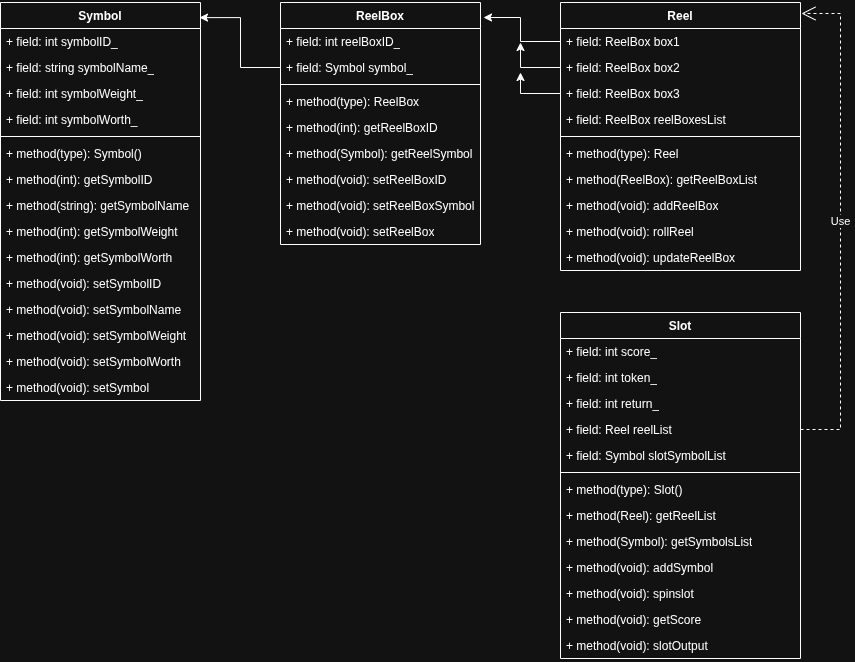

The diagram above was exported from draw.io. Its source (the exported page's mxGraphModel, read from the mxfile embedded in the PNG):
<mxGraphModel dx="1625" dy="1968" grid="1" gridSize="10" guides="1" tooltips="1" connect="1" arrows="1" fold="1" page="1" pageScale="1" pageWidth="827" pageHeight="1169" math="0" shadow="0">
  <root>
    <mxCell id="0" />
    <mxCell id="1" parent="0" />
    <mxCell id="TumhoPkQ5tu8hdB40SAf-1" parent="1" style="swimlane;fontStyle=1;align=center;verticalAlign=top;childLayout=stackLayout;horizontal=1;startSize=26;horizontalStack=0;resizeParent=1;resizeParentMax=0;resizeLast=0;collapsible=1;marginBottom=0;whiteSpace=wrap;html=1;" value="Symbol" vertex="1">
      <mxGeometry height="398" width="200" as="geometry" />
    </mxCell>
    <mxCell id="TumhoPkQ5tu8hdB40SAf-2" parent="TumhoPkQ5tu8hdB40SAf-1" style="text;strokeColor=none;fillColor=none;align=left;verticalAlign=top;spacingLeft=4;spacingRight=4;overflow=hidden;rotatable=0;points=[[0,0.5],[1,0.5]];portConstraint=eastwest;whiteSpace=wrap;html=1;" value="+ field: int symbolID_" vertex="1">
      <mxGeometry height="26" width="200" y="26" as="geometry" />
    </mxCell>
    <mxCell id="TumhoPkQ5tu8hdB40SAf-5" parent="TumhoPkQ5tu8hdB40SAf-1" style="text;strokeColor=none;fillColor=none;align=left;verticalAlign=top;spacingLeft=4;spacingRight=4;overflow=hidden;rotatable=0;points=[[0,0.5],[1,0.5]];portConstraint=eastwest;whiteSpace=wrap;html=1;" value="+ field: string symbolName_" vertex="1">
      <mxGeometry height="26" width="200" y="52" as="geometry" />
    </mxCell>
    <mxCell id="TumhoPkQ5tu8hdB40SAf-7" parent="TumhoPkQ5tu8hdB40SAf-1" style="text;strokeColor=none;fillColor=none;align=left;verticalAlign=top;spacingLeft=4;spacingRight=4;overflow=hidden;rotatable=0;points=[[0,0.5],[1,0.5]];portConstraint=eastwest;whiteSpace=wrap;html=1;" value="+ field: int symbolWeight_" vertex="1">
      <mxGeometry height="26" width="200" y="78" as="geometry" />
    </mxCell>
    <mxCell id="TumhoPkQ5tu8hdB40SAf-6" parent="TumhoPkQ5tu8hdB40SAf-1" style="text;strokeColor=none;fillColor=none;align=left;verticalAlign=top;spacingLeft=4;spacingRight=4;overflow=hidden;rotatable=0;points=[[0,0.5],[1,0.5]];portConstraint=eastwest;whiteSpace=wrap;html=1;" value="+ field: int symbolWorth_" vertex="1">
      <mxGeometry height="26" width="200" y="104" as="geometry" />
    </mxCell>
    <mxCell id="TumhoPkQ5tu8hdB40SAf-3" parent="TumhoPkQ5tu8hdB40SAf-1" style="line;strokeWidth=1;fillColor=none;align=left;verticalAlign=middle;spacingTop=-1;spacingLeft=3;spacingRight=3;rotatable=0;labelPosition=right;points=[];portConstraint=eastwest;strokeColor=inherit;" value="" vertex="1">
      <mxGeometry height="8" width="200" y="130" as="geometry" />
    </mxCell>
    <mxCell id="TumhoPkQ5tu8hdB40SAf-4" parent="TumhoPkQ5tu8hdB40SAf-1" style="text;strokeColor=none;fillColor=none;align=left;verticalAlign=top;spacingLeft=4;spacingRight=4;overflow=hidden;rotatable=0;points=[[0,0.5],[1,0.5]];portConstraint=eastwest;whiteSpace=wrap;html=1;" value="+ method(type): Symbol()" vertex="1">
      <mxGeometry height="26" width="200" y="138" as="geometry" />
    </mxCell>
    <mxCell id="TumhoPkQ5tu8hdB40SAf-8" parent="TumhoPkQ5tu8hdB40SAf-1" style="text;strokeColor=none;fillColor=none;align=left;verticalAlign=top;spacingLeft=4;spacingRight=4;overflow=hidden;rotatable=0;points=[[0,0.5],[1,0.5]];portConstraint=eastwest;whiteSpace=wrap;html=1;" value="+ method(int): getSymbolID" vertex="1">
      <mxGeometry height="26" width="200" y="164" as="geometry" />
    </mxCell>
    <mxCell id="TumhoPkQ5tu8hdB40SAf-9" parent="TumhoPkQ5tu8hdB40SAf-1" style="text;strokeColor=none;fillColor=none;align=left;verticalAlign=top;spacingLeft=4;spacingRight=4;overflow=hidden;rotatable=0;points=[[0,0.5],[1,0.5]];portConstraint=eastwest;whiteSpace=wrap;html=1;" value="+ method(string): getSymbolName" vertex="1">
      <mxGeometry height="26" width="200" y="190" as="geometry" />
    </mxCell>
    <mxCell id="TumhoPkQ5tu8hdB40SAf-10" parent="TumhoPkQ5tu8hdB40SAf-1" style="text;strokeColor=none;fillColor=none;align=left;verticalAlign=top;spacingLeft=4;spacingRight=4;overflow=hidden;rotatable=0;points=[[0,0.5],[1,0.5]];portConstraint=eastwest;whiteSpace=wrap;html=1;" value="+ method(int): getSymbolWeight" vertex="1">
      <mxGeometry height="26" width="200" y="216" as="geometry" />
    </mxCell>
    <mxCell id="TumhoPkQ5tu8hdB40SAf-11" parent="TumhoPkQ5tu8hdB40SAf-1" style="text;strokeColor=none;fillColor=none;align=left;verticalAlign=top;spacingLeft=4;spacingRight=4;overflow=hidden;rotatable=0;points=[[0,0.5],[1,0.5]];portConstraint=eastwest;whiteSpace=wrap;html=1;" value="+ method(int): getSymbolWorth" vertex="1">
      <mxGeometry height="26" width="200" y="242" as="geometry" />
    </mxCell>
    <mxCell id="TumhoPkQ5tu8hdB40SAf-12" parent="TumhoPkQ5tu8hdB40SAf-1" style="text;strokeColor=none;fillColor=none;align=left;verticalAlign=top;spacingLeft=4;spacingRight=4;overflow=hidden;rotatable=0;points=[[0,0.5],[1,0.5]];portConstraint=eastwest;whiteSpace=wrap;html=1;" value="+ method(void): setSymbolID" vertex="1">
      <mxGeometry height="26" width="200" y="268" as="geometry" />
    </mxCell>
    <mxCell id="TumhoPkQ5tu8hdB40SAf-13" parent="TumhoPkQ5tu8hdB40SAf-1" style="text;strokeColor=none;fillColor=none;align=left;verticalAlign=top;spacingLeft=4;spacingRight=4;overflow=hidden;rotatable=0;points=[[0,0.5],[1,0.5]];portConstraint=eastwest;whiteSpace=wrap;html=1;" value="+ method(void): setSymbolName" vertex="1">
      <mxGeometry height="26" width="200" y="294" as="geometry" />
    </mxCell>
    <mxCell id="TumhoPkQ5tu8hdB40SAf-14" parent="TumhoPkQ5tu8hdB40SAf-1" style="text;strokeColor=none;fillColor=none;align=left;verticalAlign=top;spacingLeft=4;spacingRight=4;overflow=hidden;rotatable=0;points=[[0,0.5],[1,0.5]];portConstraint=eastwest;whiteSpace=wrap;html=1;" value="+ method(void): setSymbolWeight" vertex="1">
      <mxGeometry height="26" width="200" y="320" as="geometry" />
    </mxCell>
    <mxCell id="TumhoPkQ5tu8hdB40SAf-15" parent="TumhoPkQ5tu8hdB40SAf-1" style="text;strokeColor=none;fillColor=none;align=left;verticalAlign=top;spacingLeft=4;spacingRight=4;overflow=hidden;rotatable=0;points=[[0,0.5],[1,0.5]];portConstraint=eastwest;whiteSpace=wrap;html=1;" value="+ method(void): setSymbolWorth" vertex="1">
      <mxGeometry height="26" width="200" y="346" as="geometry" />
    </mxCell>
    <mxCell id="TumhoPkQ5tu8hdB40SAf-16" parent="TumhoPkQ5tu8hdB40SAf-1" style="text;strokeColor=none;fillColor=none;align=left;verticalAlign=top;spacingLeft=4;spacingRight=4;overflow=hidden;rotatable=0;points=[[0,0.5],[1,0.5]];portConstraint=eastwest;whiteSpace=wrap;html=1;" value="+ method(void): setSymbol" vertex="1">
      <mxGeometry height="26" width="200" y="372" as="geometry" />
    </mxCell>
    <mxCell id="TumhoPkQ5tu8hdB40SAf-17" parent="1" style="swimlane;fontStyle=1;align=center;verticalAlign=top;childLayout=stackLayout;horizontal=1;startSize=26;horizontalStack=0;resizeParent=1;resizeParentMax=0;resizeLast=0;collapsible=1;marginBottom=0;whiteSpace=wrap;html=1;" value="ReelBox" vertex="1">
      <mxGeometry height="242" width="200" x="280" as="geometry" />
    </mxCell>
    <mxCell id="TumhoPkQ5tu8hdB40SAf-18" parent="TumhoPkQ5tu8hdB40SAf-17" style="text;strokeColor=none;fillColor=none;align=left;verticalAlign=top;spacingLeft=4;spacingRight=4;overflow=hidden;rotatable=0;points=[[0,0.5],[1,0.5]];portConstraint=eastwest;whiteSpace=wrap;html=1;" value="+ field: int reelBoxID_" vertex="1">
      <mxGeometry height="26" width="200" y="26" as="geometry" />
    </mxCell>
    <mxCell id="TumhoPkQ5tu8hdB40SAf-21" parent="TumhoPkQ5tu8hdB40SAf-17" style="text;strokeColor=none;fillColor=none;align=left;verticalAlign=top;spacingLeft=4;spacingRight=4;overflow=hidden;rotatable=0;points=[[0,0.5],[1,0.5]];portConstraint=eastwest;whiteSpace=wrap;html=1;" value="+ field: Symbol symbol_" vertex="1">
      <mxGeometry height="26" width="200" y="52" as="geometry" />
    </mxCell>
    <mxCell id="TumhoPkQ5tu8hdB40SAf-19" parent="TumhoPkQ5tu8hdB40SAf-17" style="line;strokeWidth=1;fillColor=none;align=left;verticalAlign=middle;spacingTop=-1;spacingLeft=3;spacingRight=3;rotatable=0;labelPosition=right;points=[];portConstraint=eastwest;strokeColor=inherit;" value="" vertex="1">
      <mxGeometry height="8" width="200" y="78" as="geometry" />
    </mxCell>
    <mxCell id="TumhoPkQ5tu8hdB40SAf-20" parent="TumhoPkQ5tu8hdB40SAf-17" style="text;strokeColor=none;fillColor=none;align=left;verticalAlign=top;spacingLeft=4;spacingRight=4;overflow=hidden;rotatable=0;points=[[0,0.5],[1,0.5]];portConstraint=eastwest;whiteSpace=wrap;html=1;" value="+ method(type): ReelBox" vertex="1">
      <mxGeometry height="26" width="200" y="86" as="geometry" />
    </mxCell>
    <mxCell id="TumhoPkQ5tu8hdB40SAf-22" parent="TumhoPkQ5tu8hdB40SAf-17" style="text;strokeColor=none;fillColor=none;align=left;verticalAlign=top;spacingLeft=4;spacingRight=4;overflow=hidden;rotatable=0;points=[[0,0.5],[1,0.5]];portConstraint=eastwest;whiteSpace=wrap;html=1;" value="+ method(int): getReelBoxID&amp;nbsp;" vertex="1">
      <mxGeometry height="26" width="200" y="112" as="geometry" />
    </mxCell>
    <mxCell id="TumhoPkQ5tu8hdB40SAf-23" parent="TumhoPkQ5tu8hdB40SAf-17" style="text;strokeColor=none;fillColor=none;align=left;verticalAlign=top;spacingLeft=4;spacingRight=4;overflow=hidden;rotatable=0;points=[[0,0.5],[1,0.5]];portConstraint=eastwest;whiteSpace=wrap;html=1;" value="+ method(Symbol): getReelSymbol" vertex="1">
      <mxGeometry height="26" width="200" y="138" as="geometry" />
    </mxCell>
    <mxCell id="TumhoPkQ5tu8hdB40SAf-24" parent="TumhoPkQ5tu8hdB40SAf-17" style="text;strokeColor=none;fillColor=none;align=left;verticalAlign=top;spacingLeft=4;spacingRight=4;overflow=hidden;rotatable=0;points=[[0,0.5],[1,0.5]];portConstraint=eastwest;whiteSpace=wrap;html=1;" value="+ method(void): setReelBoxID" vertex="1">
      <mxGeometry height="26" width="200" y="164" as="geometry" />
    </mxCell>
    <mxCell id="TumhoPkQ5tu8hdB40SAf-25" parent="TumhoPkQ5tu8hdB40SAf-17" style="text;strokeColor=none;fillColor=none;align=left;verticalAlign=top;spacingLeft=4;spacingRight=4;overflow=hidden;rotatable=0;points=[[0,0.5],[1,0.5]];portConstraint=eastwest;whiteSpace=wrap;html=1;" value="+ method(void&lt;span style=&quot;background-color: transparent; color: light-dark(rgb(0, 0, 0), rgb(255, 255, 255));&quot;&gt;): setReelBoxSymbol&lt;/span&gt;" vertex="1">
      <mxGeometry height="26" width="200" y="190" as="geometry" />
    </mxCell>
    <mxCell id="TumhoPkQ5tu8hdB40SAf-26" parent="TumhoPkQ5tu8hdB40SAf-17" style="text;strokeColor=none;fillColor=none;align=left;verticalAlign=top;spacingLeft=4;spacingRight=4;overflow=hidden;rotatable=0;points=[[0,0.5],[1,0.5]];portConstraint=eastwest;whiteSpace=wrap;html=1;" value="+ method(void): setReelBox" vertex="1">
      <mxGeometry height="26" width="200" y="216" as="geometry" />
    </mxCell>
    <mxCell id="TumhoPkQ5tu8hdB40SAf-27" parent="1" style="swimlane;fontStyle=1;align=center;verticalAlign=top;childLayout=stackLayout;horizontal=1;startSize=26;horizontalStack=0;resizeParent=1;resizeParentMax=0;resizeLast=0;collapsible=1;marginBottom=0;whiteSpace=wrap;html=1;" value="Reel" vertex="1">
      <mxGeometry height="268" width="240" x="560" as="geometry" />
    </mxCell>
    <mxCell id="TumhoPkQ5tu8hdB40SAf-28" parent="TumhoPkQ5tu8hdB40SAf-27" style="text;strokeColor=none;fillColor=none;align=left;verticalAlign=top;spacingLeft=4;spacingRight=4;overflow=hidden;rotatable=0;points=[[0,0.5],[1,0.5]];portConstraint=eastwest;whiteSpace=wrap;html=1;" value="+ field: ReelBox box1" vertex="1">
      <mxGeometry height="26" width="240" y="26" as="geometry" />
    </mxCell>
    <mxCell id="TumhoPkQ5tu8hdB40SAf-60" edge="1" parent="TumhoPkQ5tu8hdB40SAf-27" source="TumhoPkQ5tu8hdB40SAf-31" style="edgeStyle=orthogonalEdgeStyle;rounded=0;orthogonalLoop=1;jettySize=auto;html=1;exitX=0;exitY=0.5;exitDx=0;exitDy=0;">
      <mxGeometry relative="1" as="geometry">
        <mxPoint x="-40" y="40" as="targetPoint" />
      </mxGeometry>
    </mxCell>
    <mxCell id="TumhoPkQ5tu8hdB40SAf-31" parent="TumhoPkQ5tu8hdB40SAf-27" style="text;strokeColor=none;fillColor=none;align=left;verticalAlign=top;spacingLeft=4;spacingRight=4;overflow=hidden;rotatable=0;points=[[0,0.5],[1,0.5]];portConstraint=eastwest;whiteSpace=wrap;html=1;" value="+ field: ReelBox box2" vertex="1">
      <mxGeometry height="26" width="240" y="52" as="geometry" />
    </mxCell>
    <mxCell id="TumhoPkQ5tu8hdB40SAf-61" edge="1" parent="TumhoPkQ5tu8hdB40SAf-27" source="TumhoPkQ5tu8hdB40SAf-32" style="edgeStyle=orthogonalEdgeStyle;rounded=0;orthogonalLoop=1;jettySize=auto;html=1;exitX=0;exitY=0.5;exitDx=0;exitDy=0;">
      <mxGeometry relative="1" as="geometry">
        <mxPoint x="-40" y="70" as="targetPoint" />
      </mxGeometry>
    </mxCell>
    <mxCell id="TumhoPkQ5tu8hdB40SAf-32" parent="TumhoPkQ5tu8hdB40SAf-27" style="text;strokeColor=none;fillColor=none;align=left;verticalAlign=top;spacingLeft=4;spacingRight=4;overflow=hidden;rotatable=0;points=[[0,0.5],[1,0.5]];portConstraint=eastwest;whiteSpace=wrap;html=1;" value="+ field: ReelBox box3" vertex="1">
      <mxGeometry height="26" width="240" y="78" as="geometry" />
    </mxCell>
    <mxCell id="TumhoPkQ5tu8hdB40SAf-33" parent="TumhoPkQ5tu8hdB40SAf-27" style="text;strokeColor=none;fillColor=none;align=left;verticalAlign=top;spacingLeft=4;spacingRight=4;overflow=hidden;rotatable=0;points=[[0,0.5],[1,0.5]];portConstraint=eastwest;whiteSpace=wrap;html=1;" value="+ field: ReelBox r&lt;span style=&quot;background-color: transparent; color: light-dark(rgb(0, 0, 0), rgb(255, 255, 255));&quot;&gt;eelBoxesList&lt;/span&gt;" vertex="1">
      <mxGeometry height="26" width="240" y="104" as="geometry" />
    </mxCell>
    <mxCell id="TumhoPkQ5tu8hdB40SAf-29" parent="TumhoPkQ5tu8hdB40SAf-27" style="line;strokeWidth=1;fillColor=none;align=left;verticalAlign=middle;spacingTop=-1;spacingLeft=3;spacingRight=3;rotatable=0;labelPosition=right;points=[];portConstraint=eastwest;strokeColor=inherit;" value="" vertex="1">
      <mxGeometry height="8" width="240" y="130" as="geometry" />
    </mxCell>
    <mxCell id="TumhoPkQ5tu8hdB40SAf-30" parent="TumhoPkQ5tu8hdB40SAf-27" style="text;strokeColor=none;fillColor=none;align=left;verticalAlign=top;spacingLeft=4;spacingRight=4;overflow=hidden;rotatable=0;points=[[0,0.5],[1,0.5]];portConstraint=eastwest;whiteSpace=wrap;html=1;" value="+ method(type): Reel" vertex="1">
      <mxGeometry height="26" width="240" y="138" as="geometry" />
    </mxCell>
    <mxCell id="TumhoPkQ5tu8hdB40SAf-34" parent="TumhoPkQ5tu8hdB40SAf-27" style="text;strokeColor=none;fillColor=none;align=left;verticalAlign=top;spacingLeft=4;spacingRight=4;overflow=hidden;rotatable=0;points=[[0,0.5],[1,0.5]];portConstraint=eastwest;whiteSpace=wrap;html=1;" value="+ method(ReelBox): getReelBoxList" vertex="1">
      <mxGeometry height="26" width="240" y="164" as="geometry" />
    </mxCell>
    <mxCell id="TumhoPkQ5tu8hdB40SAf-35" parent="TumhoPkQ5tu8hdB40SAf-27" style="text;strokeColor=none;fillColor=none;align=left;verticalAlign=top;spacingLeft=4;spacingRight=4;overflow=hidden;rotatable=0;points=[[0,0.5],[1,0.5]];portConstraint=eastwest;whiteSpace=wrap;html=1;" value="+ method(void): addReelBox" vertex="1">
      <mxGeometry height="26" width="240" y="190" as="geometry" />
    </mxCell>
    <mxCell id="TumhoPkQ5tu8hdB40SAf-36" parent="TumhoPkQ5tu8hdB40SAf-27" style="text;strokeColor=none;fillColor=none;align=left;verticalAlign=top;spacingLeft=4;spacingRight=4;overflow=hidden;rotatable=0;points=[[0,0.5],[1,0.5]];portConstraint=eastwest;whiteSpace=wrap;html=1;" value="+ method(void): rollReel" vertex="1">
      <mxGeometry height="26" width="240" y="216" as="geometry" />
    </mxCell>
    <mxCell id="TumhoPkQ5tu8hdB40SAf-37" parent="TumhoPkQ5tu8hdB40SAf-27" style="text;strokeColor=none;fillColor=none;align=left;verticalAlign=top;spacingLeft=4;spacingRight=4;overflow=hidden;rotatable=0;points=[[0,0.5],[1,0.5]];portConstraint=eastwest;whiteSpace=wrap;html=1;" value="+ method(void): updateReelBox" vertex="1">
      <mxGeometry height="26" width="240" y="242" as="geometry" />
    </mxCell>
    <mxCell id="TumhoPkQ5tu8hdB40SAf-38" parent="1" style="swimlane;fontStyle=1;align=center;verticalAlign=top;childLayout=stackLayout;horizontal=1;startSize=26;horizontalStack=0;resizeParent=1;resizeParentMax=0;resizeLast=0;collapsible=1;marginBottom=0;whiteSpace=wrap;html=1;" value="Slot" vertex="1">
      <mxGeometry height="346" width="240" x="560" y="310" as="geometry" />
    </mxCell>
    <mxCell id="TumhoPkQ5tu8hdB40SAf-39" parent="TumhoPkQ5tu8hdB40SAf-38" style="text;strokeColor=none;fillColor=none;align=left;verticalAlign=top;spacingLeft=4;spacingRight=4;overflow=hidden;rotatable=0;points=[[0,0.5],[1,0.5]];portConstraint=eastwest;whiteSpace=wrap;html=1;" value="+ field: int score_" vertex="1">
      <mxGeometry height="26" width="240" y="26" as="geometry" />
    </mxCell>
    <mxCell id="TumhoPkQ5tu8hdB40SAf-42" parent="TumhoPkQ5tu8hdB40SAf-38" style="text;strokeColor=none;fillColor=none;align=left;verticalAlign=top;spacingLeft=4;spacingRight=4;overflow=hidden;rotatable=0;points=[[0,0.5],[1,0.5]];portConstraint=eastwest;whiteSpace=wrap;html=1;" value="+ field: int token_" vertex="1">
      <mxGeometry height="26" width="240" y="52" as="geometry" />
    </mxCell>
    <mxCell id="TumhoPkQ5tu8hdB40SAf-43" parent="TumhoPkQ5tu8hdB40SAf-38" style="text;strokeColor=none;fillColor=none;align=left;verticalAlign=top;spacingLeft=4;spacingRight=4;overflow=hidden;rotatable=0;points=[[0,0.5],[1,0.5]];portConstraint=eastwest;whiteSpace=wrap;html=1;" value="+ field: int return_" vertex="1">
      <mxGeometry height="26" width="240" y="78" as="geometry" />
    </mxCell>
    <mxCell id="TumhoPkQ5tu8hdB40SAf-44" parent="TumhoPkQ5tu8hdB40SAf-38" style="text;strokeColor=none;fillColor=none;align=left;verticalAlign=top;spacingLeft=4;spacingRight=4;overflow=hidden;rotatable=0;points=[[0,0.5],[1,0.5]];portConstraint=eastwest;whiteSpace=wrap;html=1;" value="+ field: Reel reelList" vertex="1">
      <mxGeometry height="26" width="240" y="104" as="geometry" />
    </mxCell>
    <mxCell id="TumhoPkQ5tu8hdB40SAf-45" parent="TumhoPkQ5tu8hdB40SAf-38" style="text;strokeColor=none;fillColor=none;align=left;verticalAlign=top;spacingLeft=4;spacingRight=4;overflow=hidden;rotatable=0;points=[[0,0.5],[1,0.5]];portConstraint=eastwest;whiteSpace=wrap;html=1;" value="+ field: Symbol slotSymbolList" vertex="1">
      <mxGeometry height="26" width="240" y="130" as="geometry" />
    </mxCell>
    <mxCell id="TumhoPkQ5tu8hdB40SAf-40" parent="TumhoPkQ5tu8hdB40SAf-38" style="line;strokeWidth=1;fillColor=none;align=left;verticalAlign=middle;spacingTop=-1;spacingLeft=3;spacingRight=3;rotatable=0;labelPosition=right;points=[];portConstraint=eastwest;strokeColor=inherit;" value="" vertex="1">
      <mxGeometry height="8" width="240" y="156" as="geometry" />
    </mxCell>
    <mxCell id="TumhoPkQ5tu8hdB40SAf-41" parent="TumhoPkQ5tu8hdB40SAf-38" style="text;strokeColor=none;fillColor=none;align=left;verticalAlign=top;spacingLeft=4;spacingRight=4;overflow=hidden;rotatable=0;points=[[0,0.5],[1,0.5]];portConstraint=eastwest;whiteSpace=wrap;html=1;" value="+ method(type): Slot()" vertex="1">
      <mxGeometry height="26" width="240" y="164" as="geometry" />
    </mxCell>
    <mxCell id="TumhoPkQ5tu8hdB40SAf-46" parent="TumhoPkQ5tu8hdB40SAf-38" style="text;strokeColor=none;fillColor=none;align=left;verticalAlign=top;spacingLeft=4;spacingRight=4;overflow=hidden;rotatable=0;points=[[0,0.5],[1,0.5]];portConstraint=eastwest;whiteSpace=wrap;html=1;" value="+ method(Reel): getReelList" vertex="1">
      <mxGeometry height="26" width="240" y="190" as="geometry" />
    </mxCell>
    <mxCell id="TumhoPkQ5tu8hdB40SAf-47" parent="TumhoPkQ5tu8hdB40SAf-38" style="text;strokeColor=none;fillColor=none;align=left;verticalAlign=top;spacingLeft=4;spacingRight=4;overflow=hidden;rotatable=0;points=[[0,0.5],[1,0.5]];portConstraint=eastwest;whiteSpace=wrap;html=1;" value="+ method(Symbol): getSymbolsList" vertex="1">
      <mxGeometry height="26" width="240" y="216" as="geometry" />
    </mxCell>
    <mxCell id="TumhoPkQ5tu8hdB40SAf-48" parent="TumhoPkQ5tu8hdB40SAf-38" style="text;strokeColor=none;fillColor=none;align=left;verticalAlign=top;spacingLeft=4;spacingRight=4;overflow=hidden;rotatable=0;points=[[0,0.5],[1,0.5]];portConstraint=eastwest;whiteSpace=wrap;html=1;" value="+ method(void): addSymbol" vertex="1">
      <mxGeometry height="26" width="240" y="242" as="geometry" />
    </mxCell>
    <mxCell id="TumhoPkQ5tu8hdB40SAf-49" parent="TumhoPkQ5tu8hdB40SAf-38" style="text;strokeColor=none;fillColor=none;align=left;verticalAlign=top;spacingLeft=4;spacingRight=4;overflow=hidden;rotatable=0;points=[[0,0.5],[1,0.5]];portConstraint=eastwest;whiteSpace=wrap;html=1;" value="+ method(void): spinslot" vertex="1">
      <mxGeometry height="26" width="240" y="268" as="geometry" />
    </mxCell>
    <mxCell id="TumhoPkQ5tu8hdB40SAf-50" parent="TumhoPkQ5tu8hdB40SAf-38" style="text;strokeColor=none;fillColor=none;align=left;verticalAlign=top;spacingLeft=4;spacingRight=4;overflow=hidden;rotatable=0;points=[[0,0.5],[1,0.5]];portConstraint=eastwest;whiteSpace=wrap;html=1;" value="+ method(void): getScore" vertex="1">
      <mxGeometry height="26" width="240" y="294" as="geometry" />
    </mxCell>
    <mxCell id="TumhoPkQ5tu8hdB40SAf-51" parent="TumhoPkQ5tu8hdB40SAf-38" style="text;strokeColor=none;fillColor=none;align=left;verticalAlign=top;spacingLeft=4;spacingRight=4;overflow=hidden;rotatable=0;points=[[0,0.5],[1,0.5]];portConstraint=eastwest;whiteSpace=wrap;html=1;" value="+ method(void): slotOutput" vertex="1">
      <mxGeometry height="26" width="240" y="320" as="geometry" />
    </mxCell>
    <mxCell id="TumhoPkQ5tu8hdB40SAf-56" edge="1" parent="1" source="TumhoPkQ5tu8hdB40SAf-44" style="endArrow=open;endSize=12;dashed=1;html=1;rounded=0;entryX=1.004;entryY=0.041;entryDx=0;entryDy=0;entryPerimeter=0;exitX=1;exitY=0.5;exitDx=0;exitDy=0;" target="TumhoPkQ5tu8hdB40SAf-27" value="Use">
      <mxGeometry relative="1" width="160" as="geometry">
        <Array as="points">
          <mxPoint x="840" y="427" />
          <mxPoint x="840" y="11" />
        </Array>
        <mxPoint x="690" y="320" as="sourcePoint" />
        <mxPoint x="850" y="320" as="targetPoint" />
      </mxGeometry>
    </mxCell>
    <mxCell id="TumhoPkQ5tu8hdB40SAf-58" edge="1" parent="1" source="TumhoPkQ5tu8hdB40SAf-28" style="edgeStyle=orthogonalEdgeStyle;rounded=0;orthogonalLoop=1;jettySize=auto;html=1;exitX=0;exitY=0.5;exitDx=0;exitDy=0;entryX=1.015;entryY=0.062;entryDx=0;entryDy=0;entryPerimeter=0;" target="TumhoPkQ5tu8hdB40SAf-17">
      <mxGeometry relative="1" as="geometry" />
    </mxCell>
    <mxCell id="TumhoPkQ5tu8hdB40SAf-62" edge="1" parent="1" source="TumhoPkQ5tu8hdB40SAf-21" style="edgeStyle=orthogonalEdgeStyle;rounded=0;orthogonalLoop=1;jettySize=auto;html=1;exitX=0;exitY=0.5;exitDx=0;exitDy=0;entryX=0.995;entryY=0.038;entryDx=0;entryDy=0;entryPerimeter=0;" target="TumhoPkQ5tu8hdB40SAf-1">
      <mxGeometry relative="1" as="geometry" />
    </mxCell>
  </root>
</mxGraphModel>